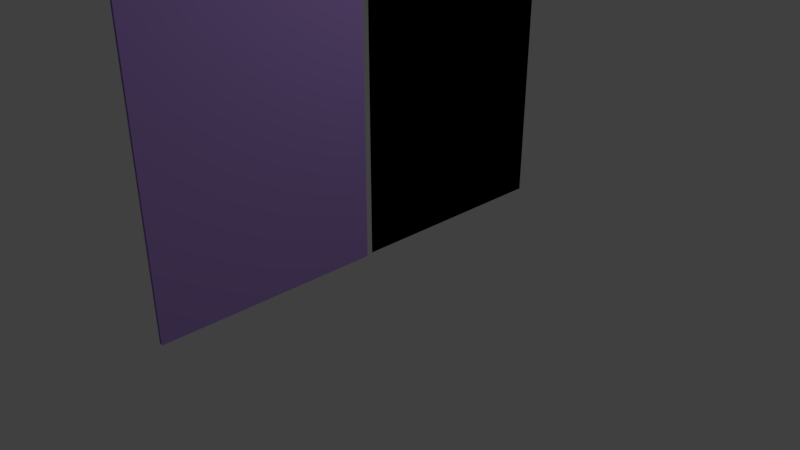 # Source: door.blend  (saved by Blender 2.79.0; exported with 4.5.12 LTS)
import bpy
from mathutils import Matrix  # noqa: F401  (used for matrix-valued properties, if any)

bpy.ops.wm.read_factory_settings(use_empty=True)
scene = bpy.context.scene
scene.name = 'Scene'

# ---- collections
col_collection_1 = bpy.data.collections.new('Collection 1'); scene.collection.children.link(col_collection_1)

# ---- materials (node trees are filled in below, after node groups)
mat_door = bpy.data.materials.new('Door')
mat_door.alpha_threshold = 0.0
mat_door.use_transparent_shadow = False
mat_door.diffuse_color = (0.4872, 0.3058, 0.8, 1.0)
mat_door.roughness = 0.5
mat_door.line_color = (0.0, 0.0, 0.0, 1.0)

# ---- material node trees

# ---- world
world_world = bpy.data.worlds.new('World'); scene.world = world_world
world_world.color = (0.05088, 0.05088, 0.05088)
world_world.use_sun_shadow = False
world_world.sun_shadow_jitter_overblur = 0.0
world_world.cycles.sampling_method = 'MANUAL'

# ---- cameras
cam_camera = bpy.data.cameras.new('Camera')
cam_camera.clip_end = 100.0
cam_camera.lens = 35.0
cam_camera.sensor_width = 32.0
cam_camera.sensor_height = 18.0
cam_camera.ortho_scale = 7.314
cam_camera.dof.focus_distance = 0.0
cam_camera.dof.aperture_fstop = 128.0

# ---- lights
light_lamp = bpy.data.lights.new('Lamp', 'POINT')
light_lamp.transmission_factor = 0.0
light_lamp.cutoff_distance = 30.0
light_lamp.energy = 100.0
light_lamp.shadow_buffer_clip_start = 1.001
light_lamp.shadow_soft_size = 0.1
light_lamp.shadow_maximum_resolution = 0.006
light_lamp.use_absolute_resolution = True

# ---- meshes
me_cube = bpy.data.meshes.new('Cube')
me_cube.from_pydata([(0.0, -3.0, 7.0), (0.0, 3.0, 7.0), (0.0, 0.05, 7.0), (0.0, -0.05, 7.0), (0.0, -3.0, 0.0), (0.0, 3.0, 0.0), (0.0, 0.05, 0.0), (0.0, -0.05, 0.0), (0.0, 3.0, 7.0), (0.0, 0.05, 7.0), (0.0, 3.0, 0.0), (0.0, 0.05, 0.0), (0.01668, -2.992, 6.99), (0.01668, -0.04234, 6.99), (0.01668, -2.992, -0.009921), (0.01668, -0.04234, -0.009921)], [], [(2, 1, 5, 6), (9, 11, 10, 8), (3, 0, 4, 7), (13, 15, 14, 12)])
me_cube.materials.append(mat_door)
me_cube.use_remesh_preserve_volume = False
me_cube.use_remesh_preserve_attributes = False
me_cube.use_mirror_vertex_groups = False
me_cube.update()

# ---- objects
ob_cube = bpy.data.objects.new('Cube', me_cube)
ob_lamp = bpy.data.objects.new('Lamp', light_lamp)
ob_camera = bpy.data.objects.new('Camera', cam_camera)

# ---- transforms, parenting, visibility, modifiers, constraints
ob_cube.location = (0.0, 0.0, 0.0)
ob_cube.lock_rotations_4d = False
ob_cube.empty_display_type = 'ARROWS'
ob_cube.lineart.crease_threshold = 0.0
ob_lamp.location = (4.076, 1.005, 5.904)
ob_lamp.rotation_euler = (0.6503, 0.05522, 1.866)
ob_lamp.lock_rotations_4d = False
ob_lamp.empty_display_type = 'ARROWS'
ob_lamp.color = (0.0, 0.0, 0.0, 0.0)
ob_lamp.lineart.crease_threshold = 0.0
ob_camera.location = (7.481, -6.508, 5.344)
ob_camera.rotation_euler = (1.109, 0.0, 0.8149)
ob_camera.lock_rotations_4d = False
ob_camera.empty_display_type = 'ARROWS'
ob_camera.color = (0.0, 0.0, 0.0, 0.0)
ob_camera.display_type = 'WIRE'
ob_camera.lineart.crease_threshold = 0.0

# ---- collection membership
col_collection_1.objects.link(ob_cube)
col_collection_1.objects.link(ob_lamp)
col_collection_1.objects.link(ob_camera)

# ---- scene / render settings (as saved in the file)
scene.camera = ob_camera
scene.frame_start = 1; scene.frame_end = 250; scene.frame_set(1)
scene.render.engine = 'BLENDER_EEVEE_NEXT'
scene.render.resolution_percentage = 50
scene.render.dither_intensity = 0.0
scene.cycles.use_denoising = False
scene.cycles.samples = 128
scene.cycles.sampling_pattern = 'TABULATED_SOBOL'
scene.cycles.use_adaptive_sampling = False
scene.cycles.use_light_tree = False
scene.cycles.blur_glossy = 0.0
scene.cycles.sample_clamp_indirect = 0.0
scene.view_settings.view_transform = 'Standard'
bpy.context.view_layer.update()

